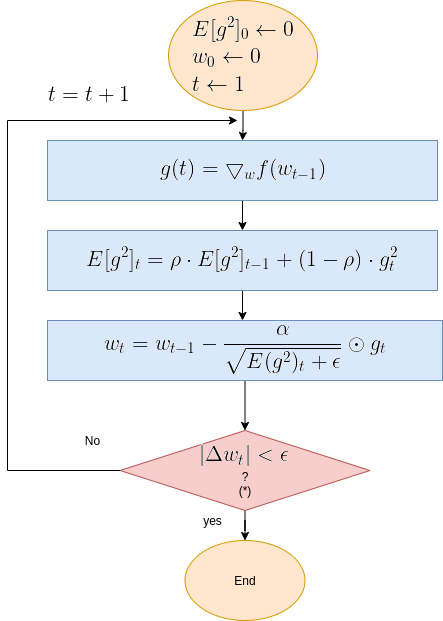

The diagram above was exported from draw.io. Its source (the exported page's mxGraphModel, read from the mxfile embedded in the PNG):
<mxGraphModel dx="1350" dy="740" grid="1" gridSize="10" guides="1" tooltips="1" connect="1" arrows="1" fold="1" page="1" pageScale="1" pageWidth="850" pageHeight="1100" math="0" shadow="0">
  <root>
    <mxCell id="0" />
    <mxCell id="1" parent="0" />
    <mxCell id="OMsr9CQZdHWhaKTnANxM-8" value="" style="edgeStyle=orthogonalEdgeStyle;rounded=0;orthogonalLoop=1;jettySize=auto;html=1;" parent="1" source="OMsr9CQZdHWhaKTnANxM-1" target="OMsr9CQZdHWhaKTnANxM-2" edge="1">
      <mxGeometry relative="1" as="geometry" />
    </mxCell>
    <mxCell id="OMsr9CQZdHWhaKTnANxM-1" value="&lt;img src=&quot;https://latex.codecogs.com/gif.latex?%5Clarge%20%5C%5CE%5Bg%5E2%5D_0%5Cleftarrow%200%5C%5C%20w_0%5Cleftarrow%200%5C%5C%20t%5Cleftarrow%201%5C&quot;&gt;" style="ellipse;whiteSpace=wrap;html=1;fillColor=#ffe6cc;strokeColor=#d79b00;" parent="1" vertex="1">
      <mxGeometry x="231.01" y="20" width="149" height="110" as="geometry" />
    </mxCell>
    <mxCell id="OMsr9CQZdHWhaKTnANxM-9" value="" style="edgeStyle=orthogonalEdgeStyle;rounded=0;orthogonalLoop=1;jettySize=auto;html=1;" parent="1" source="OMsr9CQZdHWhaKTnANxM-2" target="OMsr9CQZdHWhaKTnANxM-3" edge="1">
      <mxGeometry relative="1" as="geometry" />
    </mxCell>
    <mxCell id="OMsr9CQZdHWhaKTnANxM-2" value="&lt;img src=&quot;https://latex.codecogs.com/gif.latex?%5Clarge%20g%28t%29%3D%5Cbigtriangledown_w%20f%28w_%7Bt-1%7D%29&quot;&gt;" style="rounded=0;whiteSpace=wrap;html=1;fillColor=#dae8fc;strokeColor=#6c8ebf;" parent="1" vertex="1">
      <mxGeometry x="110" y="160" width="390" height="60" as="geometry" />
    </mxCell>
    <mxCell id="OMsr9CQZdHWhaKTnANxM-38" value="" style="edgeStyle=orthogonalEdgeStyle;rounded=0;orthogonalLoop=1;jettySize=auto;html=1;" parent="1" source="OMsr9CQZdHWhaKTnANxM-3" edge="1">
      <mxGeometry relative="1" as="geometry">
        <mxPoint x="305" y="340" as="targetPoint" />
      </mxGeometry>
    </mxCell>
    <mxCell id="OMsr9CQZdHWhaKTnANxM-3" value="&lt;img src=&quot;https://latex.codecogs.com/gif.latex?%5Clarge%20%5C%5CE%5Bg%5E2%5D_t%3D%5Crho%20%5Ccdot%20E%5Bg%5E2%5D_%7Bt-1%7D&amp;amp;plus;%281-%5Crho%29%20%5Ccdot%20g_t%5E2&quot;&gt;" style="rounded=0;whiteSpace=wrap;html=1;fillColor=#dae8fc;strokeColor=#6c8ebf;" parent="1" vertex="1">
      <mxGeometry x="110" y="250" width="390" height="60" as="geometry" />
    </mxCell>
    <mxCell id="OMsr9CQZdHWhaKTnANxM-13" style="edgeStyle=orthogonalEdgeStyle;rounded=0;orthogonalLoop=1;jettySize=auto;html=1;exitX=0;exitY=0.5;exitDx=0;exitDy=0;" parent="1" source="OMsr9CQZdHWhaKTnANxM-6" edge="1">
      <mxGeometry relative="1" as="geometry">
        <mxPoint x="300" y="140" as="targetPoint" />
        <mxPoint x="318.26" y="380" as="sourcePoint" />
        <Array as="points">
          <mxPoint x="70" y="490" />
          <mxPoint x="70" y="140" />
        </Array>
      </mxGeometry>
    </mxCell>
    <mxCell id="OMsr9CQZdHWhaKTnANxM-19" value="" style="edgeStyle=orthogonalEdgeStyle;rounded=0;orthogonalLoop=1;jettySize=auto;html=1;" parent="1" source="OMsr9CQZdHWhaKTnANxM-6" target="OMsr9CQZdHWhaKTnANxM-17" edge="1">
      <mxGeometry relative="1" as="geometry" />
    </mxCell>
    <mxCell id="OMsr9CQZdHWhaKTnANxM-6" value="&lt;img src=&quot;https://latex.codecogs.com/gif.latex?%5Clarge%20%7C%5CDelta%20w_t%7C%3C%5Cepsilon&quot;&gt;&lt;br&gt;?&lt;br&gt;(*)" style="rhombus;whiteSpace=wrap;html=1;fillColor=#f8cecc;strokeColor=#b85450;" parent="1" vertex="1">
      <mxGeometry x="182.5" y="450" width="250" height="80" as="geometry" />
    </mxCell>
    <mxCell id="OMsr9CQZdHWhaKTnANxM-16" value="No" style="text;html=1;align=center;verticalAlign=middle;resizable=0;points=[];autosize=1;strokeColor=none;" parent="1" vertex="1">
      <mxGeometry x="140" y="450" width="30" height="20" as="geometry" />
    </mxCell>
    <mxCell id="OMsr9CQZdHWhaKTnANxM-17" value="End" style="ellipse;whiteSpace=wrap;html=1;fillColor=#ffe6cc;strokeColor=#d79b00;" parent="1" vertex="1">
      <mxGeometry x="247.5" y="560" width="120" height="80" as="geometry" />
    </mxCell>
    <mxCell id="OMsr9CQZdHWhaKTnANxM-26" value="yes" style="text;html=1;align=center;verticalAlign=middle;resizable=0;points=[];autosize=1;strokeColor=none;" parent="1" vertex="1">
      <mxGeometry x="260" y="530" width="30" height="20" as="geometry" />
    </mxCell>
    <mxCell id="OMsr9CQZdHWhaKTnANxM-30" value="&lt;img src=&quot;https://latex.codecogs.com/gif.latex?%5Clarge%20%5C%5C%20t%3Dt&amp;amp;plus;1&quot;&gt;" style="text;html=1;align=center;verticalAlign=middle;resizable=0;points=[];autosize=1;strokeColor=none;" parent="1" vertex="1">
      <mxGeometry x="100" y="100" width="100" height="30" as="geometry" />
    </mxCell>
    <mxCell id="OMsr9CQZdHWhaKTnANxM-35" value="" style="edgeStyle=orthogonalEdgeStyle;rounded=0;orthogonalLoop=1;jettySize=auto;html=1;" parent="1" source="OMsr9CQZdHWhaKTnANxM-34" target="OMsr9CQZdHWhaKTnANxM-6" edge="1">
      <mxGeometry relative="1" as="geometry" />
    </mxCell>
    <mxCell id="OMsr9CQZdHWhaKTnANxM-34" value="&lt;img src=&quot;https://latex.codecogs.com/gif.latex?%5Clarge%20%5C%5C%20w_%7Bt%7D%3D%20w_%7Bt-1%7D-%5Cfrac%7B%5Calpha%7D%7B%5Csqrt%7BE%28g%5E2%29_t%20&amp;amp;plus;%20%5Cepsilon%7D%7D%20%5Codot%20g_t&quot;&gt;" style="rounded=0;whiteSpace=wrap;html=1;fillColor=#dae8fc;strokeColor=#6c8ebf;" parent="1" vertex="1">
      <mxGeometry x="110" y="340" width="395" height="60" as="geometry" />
    </mxCell>
  </root>
</mxGraphModel>